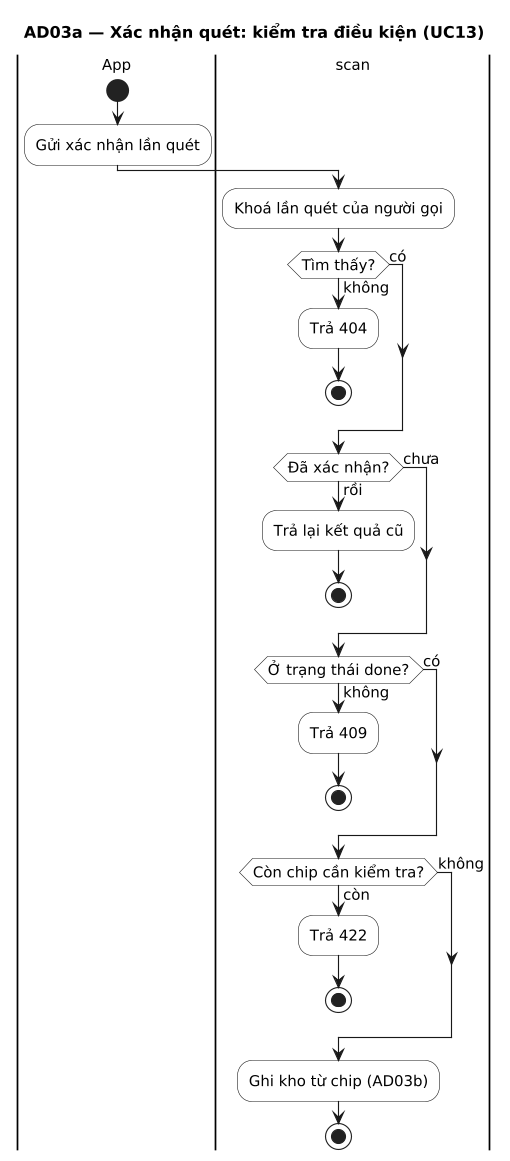

The diagram above was rendered by PlantUML. Its source (embedded in the PNG):
@startuml
title AD03a — Xác nhận quét: kiểm tra điều kiện (UC13)
' Sinh từ docs/sad/tools/diagrams/model.py — sửa ở đó rồi chạy gen_puml.py, không sửa tay.
skinparam shadowing false
skinparam defaultFontName DejaVu Sans
skinparam defaultFontSize 13
skinparam dpi 110

skinparam ActivityBackgroundColor White

|App|
|scan|
|App|
start
:Gửi xác nhận lần quét;
|scan|
:Khoá lần quét của người gọi;
if (Tìm thấy?) then (không)
  :Trả 404;
  stop
else (có)
endif
if (Đã xác nhận?) then (rồi)
  :Trả lại kết quả cũ;
  stop
else (chưa)
endif
if (Ở trạng thái done?) then (không)
  :Trả 409;
  stop
else (có)
endif
if (Còn chip cần kiểm tra?) then (còn)
  :Trả 422;
  stop
else (không)
endif
:Ghi kho từ chip (AD03b);
stop
@enduml